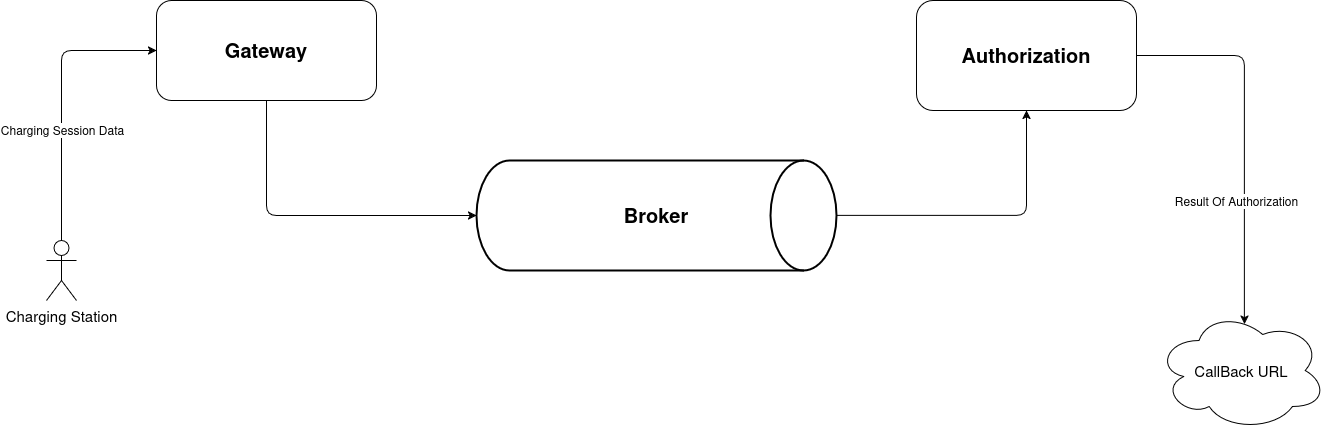

The diagram above was exported from draw.io. Its source (the exported page's mxGraphModel, read from the mxfile embedded in the PNG):
<mxGraphModel dx="1434" dy="808" grid="1" gridSize="10" guides="1" tooltips="1" connect="1" arrows="1" fold="1" page="1" pageScale="1" pageWidth="850" pageHeight="1100" background="none" math="0" shadow="1">
  <root>
    <mxCell id="0" />
    <mxCell id="1" parent="0" />
    <mxCell id="KGyx9j4weVZTo3cQVRc4-1" value="Gateway" style="rounded=1;whiteSpace=wrap;html=1;fontSize=20;labelBackgroundColor=none;textShadow=0;fontStyle=1" vertex="1" parent="1">
      <mxGeometry x="160" y="210" width="220" height="100" as="geometry" />
    </mxCell>
    <mxCell id="KGyx9j4weVZTo3cQVRc4-7" style="edgeStyle=orthogonalEdgeStyle;rounded=1;orthogonalLoop=1;jettySize=auto;html=1;exitX=1;exitY=0.5;exitDx=0;exitDy=0;exitPerimeter=0;entryX=0.5;entryY=1;entryDx=0;entryDy=0;" edge="1" parent="1" source="KGyx9j4weVZTo3cQVRc4-2" target="KGyx9j4weVZTo3cQVRc4-4">
      <mxGeometry relative="1" as="geometry" />
    </mxCell>
    <mxCell id="KGyx9j4weVZTo3cQVRc4-2" value="Broker" style="strokeWidth=2;html=1;shape=mxgraph.flowchart.direct_data;whiteSpace=wrap;rounded=1;fontSize=20;fontStyle=1" vertex="1" parent="1">
      <mxGeometry x="480" y="370" width="360" height="110" as="geometry" />
    </mxCell>
    <mxCell id="KGyx9j4weVZTo3cQVRc4-21" style="edgeStyle=orthogonalEdgeStyle;rounded=1;orthogonalLoop=1;jettySize=auto;html=1;entryX=0.517;entryY=0.113;entryDx=0;entryDy=0;entryPerimeter=0;" edge="1" parent="1" source="KGyx9j4weVZTo3cQVRc4-4" target="KGyx9j4weVZTo3cQVRc4-19">
      <mxGeometry relative="1" as="geometry">
        <mxPoint x="1270" y="520" as="targetPoint" />
      </mxGeometry>
    </mxCell>
    <mxCell id="KGyx9j4weVZTo3cQVRc4-22" value="Result Of Authorization" style="edgeLabel;html=1;align=center;verticalAlign=middle;resizable=0;points=[];fontSize=12;" vertex="1" connectable="0" parent="KGyx9j4weVZTo3cQVRc4-21">
      <mxGeometry x="-0.2355" y="-1" relative="1" as="geometry">
        <mxPoint x="-7" y="109" as="offset" />
      </mxGeometry>
    </mxCell>
    <mxCell id="KGyx9j4weVZTo3cQVRc4-4" value="Authorization" style="rounded=1;whiteSpace=wrap;html=1;fontSize=20;fontStyle=1" vertex="1" parent="1">
      <mxGeometry x="920" y="210" width="220" height="110" as="geometry" />
    </mxCell>
    <mxCell id="KGyx9j4weVZTo3cQVRc4-5" value="" style="endArrow=classic;html=1;rounded=1;entryX=0;entryY=0.5;entryDx=0;entryDy=0;entryPerimeter=0;exitX=0.5;exitY=1;exitDx=0;exitDy=0;" edge="1" parent="1" source="KGyx9j4weVZTo3cQVRc4-1" target="KGyx9j4weVZTo3cQVRc4-2">
      <mxGeometry width="50" height="50" relative="1" as="geometry">
        <mxPoint x="400" y="360" as="sourcePoint" />
        <mxPoint x="450" y="310" as="targetPoint" />
        <Array as="points">
          <mxPoint x="270" y="425" />
        </Array>
      </mxGeometry>
    </mxCell>
    <mxCell id="KGyx9j4weVZTo3cQVRc4-8" value="Charging Station" style="shape=umlActor;verticalLabelPosition=bottom;verticalAlign=top;html=1;outlineConnect=0;rounded=1;fontSize=15;textShadow=0;" vertex="1" parent="1">
      <mxGeometry x="50" y="450" width="30" height="60" as="geometry" />
    </mxCell>
    <mxCell id="KGyx9j4weVZTo3cQVRc4-15" style="edgeStyle=orthogonalEdgeStyle;rounded=1;orthogonalLoop=1;jettySize=auto;html=1;exitX=0.5;exitY=0;exitDx=0;exitDy=0;exitPerimeter=0;entryX=0;entryY=0.5;entryDx=0;entryDy=0;" edge="1" parent="1" source="KGyx9j4weVZTo3cQVRc4-8" target="KGyx9j4weVZTo3cQVRc4-1">
      <mxGeometry relative="1" as="geometry">
        <mxPoint x="57.96" y="450" as="sourcePoint" />
        <mxPoint x="199.99999999999997" y="262" as="targetPoint" />
        <Array as="points">
          <mxPoint x="65" y="260" />
        </Array>
      </mxGeometry>
    </mxCell>
    <mxCell id="KGyx9j4weVZTo3cQVRc4-16" value="Charging Session Data" style="edgeLabel;html=1;align=center;verticalAlign=middle;resizable=0;points=[];rounded=1;fontSize=12;" vertex="1" connectable="0" parent="KGyx9j4weVZTo3cQVRc4-15">
      <mxGeometry x="-0.0667" y="-2" relative="1" as="geometry">
        <mxPoint x="-2" y="22" as="offset" />
      </mxGeometry>
    </mxCell>
    <mxCell id="KGyx9j4weVZTo3cQVRc4-19" value="CallBack URL" style="ellipse;shape=cloud;rounded=1;fontSize=15;labelBorderColor=none;labelBackgroundColor=none;textShadow=0;whiteSpace=wrap;html=1;" vertex="1" parent="1">
      <mxGeometry x="1160" y="520" width="170" height="120" as="geometry" />
    </mxCell>
  </root>
</mxGraphModel>